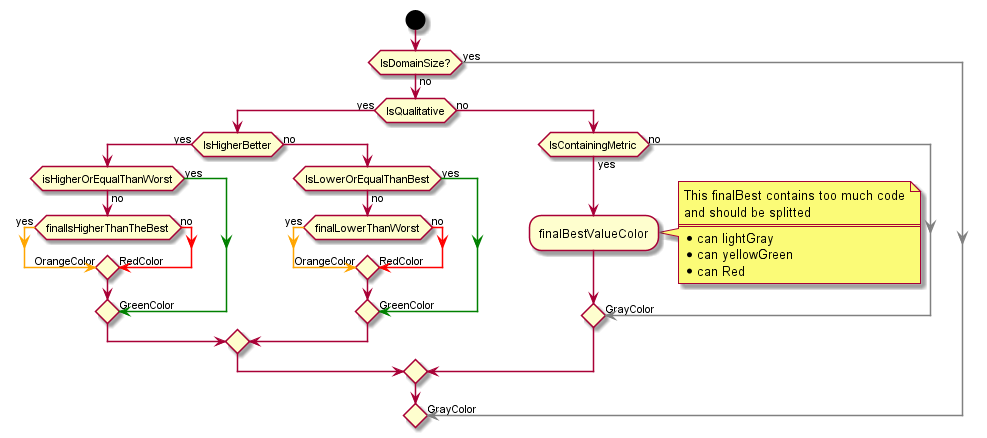

The diagram above was rendered by PlantUML. Its source (embedded in the PNG):
@startuml name
start

if (IsDomainSize?) then (yes)
  -[#gray]-> GrayColor;
else (no)
  if (IsQualitative) then (yes)
    if (IsHigherBetter) then (yes)
      if (isHigherOrEqualThanWorst) then (yes)
        -[#green]-> GreenColor;
      else (no)
        if (finalIsHigherThanTheBest) then (yes)
          -[#orange]-> OrangeColor;
        else (no)
          -[#red]-> RedColor;
        endif
      endif
    else (no)
      if (IsLowerOrEqualThanBest) then (yes)
        -[#green]-> GreenColor;
      else (no)
        if (finalLowerThanWorst) then (yes)
          -[#orange]-> OrangeColor;
        else (no)
          -[#red]-> RedColor;
        endif
      endif
    endif
  else (no)
    if (IsContainingMetric) then (yes)
      :finalBestValueColor;
      note right
        This finalBest contains too much code
        and should be splitted
        ====
        * can lightGray
        * can yellowGreen
        * can Red
      end note
    else (no)
      -[#gray]-> GrayColor;
    endif
  endif
endif
@enduml